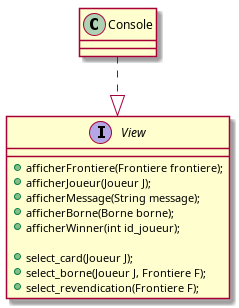

The diagram above was rendered by PlantUML. Its source (embedded in the PNG):
@startuml view

interface View{
    + afficherFrontiere(Frontiere frontiere);
    + afficherJoueur(Joueur J);
    + afficherMessage(String message);
    + afficherBorne(Borne borne);
    + afficherWinner(int id_joueur);

    + select_card(Joueur J);
    + select_borne(Joueur J, Frontiere F);
    + select_revendication(Frontiere F);
}

class Console{

}

Console ..|> View

@enduml